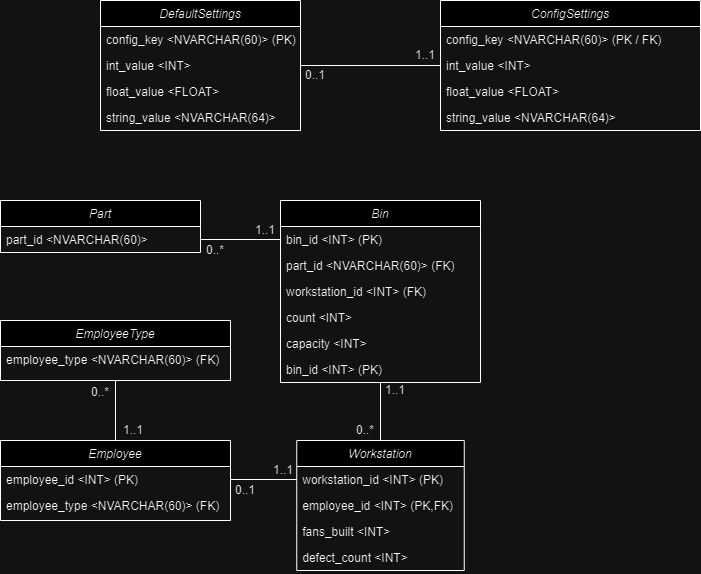

The diagram above was exported from draw.io. Its source (the exported page's mxGraphModel, read from the mxfile embedded in the PNG):
<mxGraphModel dx="1434" dy="750" grid="1" gridSize="10" guides="1" tooltips="1" connect="1" arrows="1" fold="1" page="1" pageScale="1" pageWidth="827" pageHeight="1169" math="0" shadow="0">
  <root>
    <mxCell id="WIyWlLk6GJQsqaUBKTNV-0" />
    <mxCell id="WIyWlLk6GJQsqaUBKTNV-1" parent="WIyWlLk6GJQsqaUBKTNV-0" />
    <mxCell id="zkfFHV4jXpPFQw0GAbJ--0" value="DefaultSettings" style="swimlane;fontStyle=2;align=center;verticalAlign=top;childLayout=stackLayout;horizontal=1;startSize=26;horizontalStack=0;resizeParent=1;resizeLast=0;collapsible=1;marginBottom=0;rounded=0;shadow=0;strokeWidth=1;" parent="WIyWlLk6GJQsqaUBKTNV-1" vertex="1">
      <mxGeometry x="120" y="120" width="200" height="130" as="geometry">
        <mxRectangle x="230" y="140" width="160" height="26" as="alternateBounds" />
      </mxGeometry>
    </mxCell>
    <mxCell id="zkfFHV4jXpPFQw0GAbJ--1" value="config_key &lt;NVARCHAR(60)&gt; (PK)" style="text;align=left;verticalAlign=top;spacingLeft=4;spacingRight=4;overflow=hidden;rotatable=0;points=[[0,0.5],[1,0.5]];portConstraint=eastwest;" parent="zkfFHV4jXpPFQw0GAbJ--0" vertex="1">
      <mxGeometry y="26" width="200" height="26" as="geometry" />
    </mxCell>
    <mxCell id="zkfFHV4jXpPFQw0GAbJ--2" value="int_value &lt;INT&gt;" style="text;align=left;verticalAlign=top;spacingLeft=4;spacingRight=4;overflow=hidden;rotatable=0;points=[[0,0.5],[1,0.5]];portConstraint=eastwest;rounded=0;shadow=0;html=0;" parent="zkfFHV4jXpPFQw0GAbJ--0" vertex="1">
      <mxGeometry y="52" width="200" height="26" as="geometry" />
    </mxCell>
    <mxCell id="zkfFHV4jXpPFQw0GAbJ--3" value="float_value &lt;FLOAT&gt;" style="text;align=left;verticalAlign=top;spacingLeft=4;spacingRight=4;overflow=hidden;rotatable=0;points=[[0,0.5],[1,0.5]];portConstraint=eastwest;rounded=0;shadow=0;html=0;" parent="zkfFHV4jXpPFQw0GAbJ--0" vertex="1">
      <mxGeometry y="78" width="200" height="26" as="geometry" />
    </mxCell>
    <mxCell id="sq6lID1wzZtVoHkKCFSD-0" value="string_value &lt;NVARCHAR(64)&gt;" style="text;align=left;verticalAlign=top;spacingLeft=4;spacingRight=4;overflow=hidden;rotatable=0;points=[[0,0.5],[1,0.5]];portConstraint=eastwest;rounded=0;shadow=0;html=0;" parent="zkfFHV4jXpPFQw0GAbJ--0" vertex="1">
      <mxGeometry y="104" width="200" height="26" as="geometry" />
    </mxCell>
    <mxCell id="sq6lID1wzZtVoHkKCFSD-1" value="ConfigSettings" style="swimlane;fontStyle=2;align=center;verticalAlign=top;childLayout=stackLayout;horizontal=1;startSize=26;horizontalStack=0;resizeParent=1;resizeLast=0;collapsible=1;marginBottom=0;rounded=0;shadow=0;strokeWidth=1;" parent="WIyWlLk6GJQsqaUBKTNV-1" vertex="1">
      <mxGeometry x="460" y="120" width="260" height="130" as="geometry">
        <mxRectangle x="230" y="140" width="160" height="26" as="alternateBounds" />
      </mxGeometry>
    </mxCell>
    <mxCell id="sq6lID1wzZtVoHkKCFSD-2" value="config_key &lt;NVARCHAR(60)&gt; (PK / FK)" style="text;align=left;verticalAlign=top;spacingLeft=4;spacingRight=4;overflow=hidden;rotatable=0;points=[[0,0.5],[1,0.5]];portConstraint=eastwest;" parent="sq6lID1wzZtVoHkKCFSD-1" vertex="1">
      <mxGeometry y="26" width="260" height="26" as="geometry" />
    </mxCell>
    <mxCell id="sq6lID1wzZtVoHkKCFSD-3" value="int_value &lt;INT&gt;" style="text;align=left;verticalAlign=top;spacingLeft=4;spacingRight=4;overflow=hidden;rotatable=0;points=[[0,0.5],[1,0.5]];portConstraint=eastwest;rounded=0;shadow=0;html=0;" parent="sq6lID1wzZtVoHkKCFSD-1" vertex="1">
      <mxGeometry y="52" width="260" height="26" as="geometry" />
    </mxCell>
    <mxCell id="sq6lID1wzZtVoHkKCFSD-4" value="float_value &lt;FLOAT&gt;" style="text;align=left;verticalAlign=top;spacingLeft=4;spacingRight=4;overflow=hidden;rotatable=0;points=[[0,0.5],[1,0.5]];portConstraint=eastwest;rounded=0;shadow=0;html=0;" parent="sq6lID1wzZtVoHkKCFSD-1" vertex="1">
      <mxGeometry y="78" width="260" height="26" as="geometry" />
    </mxCell>
    <mxCell id="sq6lID1wzZtVoHkKCFSD-5" value="string_value &lt;NVARCHAR(64)&gt;" style="text;align=left;verticalAlign=top;spacingLeft=4;spacingRight=4;overflow=hidden;rotatable=0;points=[[0,0.5],[1,0.5]];portConstraint=eastwest;rounded=0;shadow=0;html=0;" parent="sq6lID1wzZtVoHkKCFSD-1" vertex="1">
      <mxGeometry y="104" width="260" height="26" as="geometry" />
    </mxCell>
    <mxCell id="sq6lID1wzZtVoHkKCFSD-7" style="edgeStyle=orthogonalEdgeStyle;rounded=0;orthogonalLoop=1;jettySize=auto;html=1;exitX=1;exitY=0.5;exitDx=0;exitDy=0;endArrow=none;endFill=0;" parent="WIyWlLk6GJQsqaUBKTNV-1" source="zkfFHV4jXpPFQw0GAbJ--2" target="sq6lID1wzZtVoHkKCFSD-3" edge="1">
      <mxGeometry relative="1" as="geometry" />
    </mxCell>
    <mxCell id="sq6lID1wzZtVoHkKCFSD-8" value="0..1" style="text;html=1;strokeColor=none;fillColor=none;align=center;verticalAlign=middle;whiteSpace=wrap;rounded=0;" parent="WIyWlLk6GJQsqaUBKTNV-1" vertex="1">
      <mxGeometry x="320" y="190" width="30" height="10" as="geometry" />
    </mxCell>
    <mxCell id="sq6lID1wzZtVoHkKCFSD-9" value="1..1" style="text;html=1;strokeColor=none;fillColor=none;align=center;verticalAlign=middle;whiteSpace=wrap;rounded=0;" parent="WIyWlLk6GJQsqaUBKTNV-1" vertex="1">
      <mxGeometry x="430" y="170" width="30" height="10" as="geometry" />
    </mxCell>
    <mxCell id="sq6lID1wzZtVoHkKCFSD-10" value="Part" style="swimlane;fontStyle=2;align=center;verticalAlign=top;childLayout=stackLayout;horizontal=1;startSize=26;horizontalStack=0;resizeParent=1;resizeLast=0;collapsible=1;marginBottom=0;rounded=0;shadow=0;strokeWidth=1;" parent="WIyWlLk6GJQsqaUBKTNV-1" vertex="1">
      <mxGeometry x="20" y="320" width="200" height="52" as="geometry">
        <mxRectangle x="230" y="140" width="160" height="26" as="alternateBounds" />
      </mxGeometry>
    </mxCell>
    <mxCell id="sq6lID1wzZtVoHkKCFSD-11" value="part_id &lt;NVARCHAR(60)&gt;" style="text;align=left;verticalAlign=top;spacingLeft=4;spacingRight=4;overflow=hidden;rotatable=0;points=[[0,0.5],[1,0.5]];portConstraint=eastwest;" parent="sq6lID1wzZtVoHkKCFSD-10" vertex="1">
      <mxGeometry y="26" width="200" height="26" as="geometry" />
    </mxCell>
    <mxCell id="sq6lID1wzZtVoHkKCFSD-15" value="Bin" style="swimlane;fontStyle=2;align=center;verticalAlign=top;childLayout=stackLayout;horizontal=1;startSize=26;horizontalStack=0;resizeParent=1;resizeLast=0;collapsible=1;marginBottom=0;rounded=0;shadow=0;strokeWidth=1;" parent="WIyWlLk6GJQsqaUBKTNV-1" vertex="1">
      <mxGeometry x="300" y="320" width="200" height="182" as="geometry">
        <mxRectangle x="230" y="140" width="160" height="26" as="alternateBounds" />
      </mxGeometry>
    </mxCell>
    <mxCell id="sq6lID1wzZtVoHkKCFSD-16" value="bin_id &lt;INT&gt; (PK)" style="text;align=left;verticalAlign=top;spacingLeft=4;spacingRight=4;overflow=hidden;rotatable=0;points=[[0,0.5],[1,0.5]];portConstraint=eastwest;" parent="sq6lID1wzZtVoHkKCFSD-15" vertex="1">
      <mxGeometry y="26" width="200" height="26" as="geometry" />
    </mxCell>
    <mxCell id="sq6lID1wzZtVoHkKCFSD-18" value="part_id &lt;NVARCHAR(60)&gt; (FK)" style="text;align=left;verticalAlign=top;spacingLeft=4;spacingRight=4;overflow=hidden;rotatable=0;points=[[0,0.5],[1,0.5]];portConstraint=eastwest;" parent="sq6lID1wzZtVoHkKCFSD-15" vertex="1">
      <mxGeometry y="52" width="200" height="26" as="geometry" />
    </mxCell>
    <mxCell id="sq6lID1wzZtVoHkKCFSD-50" value="workstation_id &lt;INT&gt; (FK)" style="text;align=left;verticalAlign=top;spacingLeft=4;spacingRight=4;overflow=hidden;rotatable=0;points=[[0,0.5],[1,0.5]];portConstraint=eastwest;" parent="sq6lID1wzZtVoHkKCFSD-15" vertex="1">
      <mxGeometry y="78" width="200" height="26" as="geometry" />
    </mxCell>
    <mxCell id="sq6lID1wzZtVoHkKCFSD-19" value="count &lt;INT&gt;" style="text;align=left;verticalAlign=top;spacingLeft=4;spacingRight=4;overflow=hidden;rotatable=0;points=[[0,0.5],[1,0.5]];portConstraint=eastwest;" parent="sq6lID1wzZtVoHkKCFSD-15" vertex="1">
      <mxGeometry y="104" width="200" height="26" as="geometry" />
    </mxCell>
    <mxCell id="sq6lID1wzZtVoHkKCFSD-20" value="capacity &lt;INT&gt;" style="text;align=left;verticalAlign=top;spacingLeft=4;spacingRight=4;overflow=hidden;rotatable=0;points=[[0,0.5],[1,0.5]];portConstraint=eastwest;" parent="sq6lID1wzZtVoHkKCFSD-15" vertex="1">
      <mxGeometry y="130" width="200" height="26" as="geometry" />
    </mxCell>
    <mxCell id="sq6lID1wzZtVoHkKCFSD-48" value="bin_id &lt;INT&gt; (PK)" style="text;align=left;verticalAlign=top;spacingLeft=4;spacingRight=4;overflow=hidden;rotatable=0;points=[[0,0.5],[1,0.5]];portConstraint=eastwest;" parent="sq6lID1wzZtVoHkKCFSD-15" vertex="1">
      <mxGeometry y="156" width="200" height="26" as="geometry" />
    </mxCell>
    <mxCell id="sq6lID1wzZtVoHkKCFSD-21" style="edgeStyle=orthogonalEdgeStyle;rounded=0;orthogonalLoop=1;jettySize=auto;html=1;exitX=1;exitY=0.5;exitDx=0;exitDy=0;entryX=0;entryY=0.5;entryDx=0;entryDy=0;endArrow=none;endFill=0;" parent="WIyWlLk6GJQsqaUBKTNV-1" source="sq6lID1wzZtVoHkKCFSD-11" target="sq6lID1wzZtVoHkKCFSD-16" edge="1">
      <mxGeometry relative="1" as="geometry" />
    </mxCell>
    <mxCell id="sq6lID1wzZtVoHkKCFSD-52" style="edgeStyle=orthogonalEdgeStyle;rounded=0;orthogonalLoop=1;jettySize=auto;html=1;exitX=0.5;exitY=0;exitDx=0;exitDy=0;entryX=0.5;entryY=1;entryDx=0;entryDy=0;endArrow=none;endFill=0;" parent="WIyWlLk6GJQsqaUBKTNV-1" source="sq6lID1wzZtVoHkKCFSD-22" target="sq6lID1wzZtVoHkKCFSD-28" edge="1">
      <mxGeometry relative="1" as="geometry" />
    </mxCell>
    <mxCell id="sq6lID1wzZtVoHkKCFSD-22" value="Employee" style="swimlane;fontStyle=2;align=center;verticalAlign=top;childLayout=stackLayout;horizontal=1;startSize=26;horizontalStack=0;resizeParent=1;resizeLast=0;collapsible=1;marginBottom=0;rounded=0;shadow=0;strokeWidth=1;" parent="WIyWlLk6GJQsqaUBKTNV-1" vertex="1">
      <mxGeometry x="20" y="560" width="230" height="80" as="geometry">
        <mxRectangle x="230" y="140" width="160" height="26" as="alternateBounds" />
      </mxGeometry>
    </mxCell>
    <mxCell id="sq6lID1wzZtVoHkKCFSD-23" value="employee_id &lt;INT&gt; (PK)" style="text;align=left;verticalAlign=top;spacingLeft=4;spacingRight=4;overflow=hidden;rotatable=0;points=[[0,0.5],[1,0.5]];portConstraint=eastwest;" parent="sq6lID1wzZtVoHkKCFSD-22" vertex="1">
      <mxGeometry y="26" width="230" height="26" as="geometry" />
    </mxCell>
    <mxCell id="sq6lID1wzZtVoHkKCFSD-24" value="employee_type &lt;NVARCHAR(60)&gt; (FK)" style="text;align=left;verticalAlign=top;spacingLeft=4;spacingRight=4;overflow=hidden;rotatable=0;points=[[0,0.5],[1,0.5]];portConstraint=eastwest;" parent="sq6lID1wzZtVoHkKCFSD-22" vertex="1">
      <mxGeometry y="52" width="230" height="26" as="geometry" />
    </mxCell>
    <mxCell id="sq6lID1wzZtVoHkKCFSD-28" value="EmployeeType" style="swimlane;fontStyle=2;align=center;verticalAlign=top;childLayout=stackLayout;horizontal=1;startSize=26;horizontalStack=0;resizeParent=1;resizeLast=0;collapsible=1;marginBottom=0;rounded=0;shadow=0;strokeWidth=1;" parent="WIyWlLk6GJQsqaUBKTNV-1" vertex="1">
      <mxGeometry x="20" y="440" width="230" height="60" as="geometry">
        <mxRectangle x="230" y="140" width="160" height="26" as="alternateBounds" />
      </mxGeometry>
    </mxCell>
    <mxCell id="sq6lID1wzZtVoHkKCFSD-30" value="employee_type &lt;NVARCHAR(60)&gt; (FK)" style="text;align=left;verticalAlign=top;spacingLeft=4;spacingRight=4;overflow=hidden;rotatable=0;points=[[0,0.5],[1,0.5]];portConstraint=eastwest;" parent="sq6lID1wzZtVoHkKCFSD-28" vertex="1">
      <mxGeometry y="26" width="230" height="26" as="geometry" />
    </mxCell>
    <mxCell id="sq6lID1wzZtVoHkKCFSD-36" style="edgeStyle=orthogonalEdgeStyle;rounded=0;orthogonalLoop=1;jettySize=auto;html=1;exitX=0.5;exitY=0;exitDx=0;exitDy=0;entryX=0.5;entryY=1;entryDx=0;entryDy=0;endArrow=none;endFill=0;" parent="WIyWlLk6GJQsqaUBKTNV-1" source="sq6lID1wzZtVoHkKCFSD-32" target="sq6lID1wzZtVoHkKCFSD-15" edge="1">
      <mxGeometry relative="1" as="geometry" />
    </mxCell>
    <mxCell id="sq6lID1wzZtVoHkKCFSD-32" value="Workstation" style="swimlane;fontStyle=2;align=center;verticalAlign=top;childLayout=stackLayout;horizontal=1;startSize=26;horizontalStack=0;resizeParent=1;resizeLast=0;collapsible=1;marginBottom=0;rounded=0;shadow=0;strokeWidth=1;" parent="WIyWlLk6GJQsqaUBKTNV-1" vertex="1">
      <mxGeometry x="316.25" y="560" width="167.5" height="130" as="geometry">
        <mxRectangle x="230" y="140" width="160" height="26" as="alternateBounds" />
      </mxGeometry>
    </mxCell>
    <mxCell id="sq6lID1wzZtVoHkKCFSD-33" value="workstation_id &lt;INT&gt; (PK)" style="text;align=left;verticalAlign=top;spacingLeft=4;spacingRight=4;overflow=hidden;rotatable=0;points=[[0,0.5],[1,0.5]];portConstraint=eastwest;" parent="sq6lID1wzZtVoHkKCFSD-32" vertex="1">
      <mxGeometry y="26" width="167.5" height="26" as="geometry" />
    </mxCell>
    <mxCell id="sq6lID1wzZtVoHkKCFSD-40" value="employee_id &lt;INT&gt; (PK,FK)" style="text;align=left;verticalAlign=top;spacingLeft=4;spacingRight=4;overflow=hidden;rotatable=0;points=[[0,0.5],[1,0.5]];portConstraint=eastwest;" parent="sq6lID1wzZtVoHkKCFSD-32" vertex="1">
      <mxGeometry y="52" width="167.5" height="26" as="geometry" />
    </mxCell>
    <mxCell id="sq6lID1wzZtVoHkKCFSD-42" value="fans_built &lt;INT&gt;" style="text;align=left;verticalAlign=top;spacingLeft=4;spacingRight=4;overflow=hidden;rotatable=0;points=[[0,0.5],[1,0.5]];portConstraint=eastwest;" parent="sq6lID1wzZtVoHkKCFSD-32" vertex="1">
      <mxGeometry y="78" width="167.5" height="26" as="geometry" />
    </mxCell>
    <mxCell id="sq6lID1wzZtVoHkKCFSD-43" value="defect_count &lt;INT&gt;" style="text;align=left;verticalAlign=top;spacingLeft=4;spacingRight=4;overflow=hidden;rotatable=0;points=[[0,0.5],[1,0.5]];portConstraint=eastwest;" parent="sq6lID1wzZtVoHkKCFSD-32" vertex="1">
      <mxGeometry y="104" width="167.5" height="26" as="geometry" />
    </mxCell>
    <mxCell id="sq6lID1wzZtVoHkKCFSD-39" style="edgeStyle=orthogonalEdgeStyle;rounded=0;orthogonalLoop=1;jettySize=auto;html=1;exitX=1;exitY=0.5;exitDx=0;exitDy=0;entryX=0;entryY=0.5;entryDx=0;entryDy=0;endArrow=none;endFill=0;" parent="WIyWlLk6GJQsqaUBKTNV-1" source="sq6lID1wzZtVoHkKCFSD-23" target="sq6lID1wzZtVoHkKCFSD-33" edge="1">
      <mxGeometry relative="1" as="geometry" />
    </mxCell>
    <mxCell id="sq6lID1wzZtVoHkKCFSD-44" value="0..*" style="text;html=1;strokeColor=none;fillColor=none;align=center;verticalAlign=middle;whiteSpace=wrap;rounded=0;" parent="WIyWlLk6GJQsqaUBKTNV-1" vertex="1">
      <mxGeometry x="220" y="360" width="30" height="20" as="geometry" />
    </mxCell>
    <mxCell id="sq6lID1wzZtVoHkKCFSD-46" value="1..1" style="text;html=1;strokeColor=none;fillColor=none;align=center;verticalAlign=middle;whiteSpace=wrap;rounded=0;" parent="WIyWlLk6GJQsqaUBKTNV-1" vertex="1">
      <mxGeometry x="270" y="340" width="30" height="20" as="geometry" />
    </mxCell>
    <mxCell id="sq6lID1wzZtVoHkKCFSD-47" value="1..1" style="text;html=1;strokeColor=none;fillColor=none;align=center;verticalAlign=middle;whiteSpace=wrap;rounded=0;" parent="WIyWlLk6GJQsqaUBKTNV-1" vertex="1">
      <mxGeometry x="400" y="500" width="30" height="20" as="geometry" />
    </mxCell>
    <mxCell id="sq6lID1wzZtVoHkKCFSD-53" value="0..*" style="text;html=1;strokeColor=none;fillColor=none;align=center;verticalAlign=middle;whiteSpace=wrap;rounded=0;" parent="WIyWlLk6GJQsqaUBKTNV-1" vertex="1">
      <mxGeometry x="370" y="540" width="30" height="20" as="geometry" />
    </mxCell>
    <mxCell id="sq6lID1wzZtVoHkKCFSD-54" value="0..1" style="text;html=1;strokeColor=none;fillColor=none;align=center;verticalAlign=middle;whiteSpace=wrap;rounded=0;" parent="WIyWlLk6GJQsqaUBKTNV-1" vertex="1">
      <mxGeometry x="250" y="600" width="30" height="20" as="geometry" />
    </mxCell>
    <mxCell id="sq6lID1wzZtVoHkKCFSD-55" value="1..1" style="text;html=1;strokeColor=none;fillColor=none;align=center;verticalAlign=middle;whiteSpace=wrap;rounded=0;" parent="WIyWlLk6GJQsqaUBKTNV-1" vertex="1">
      <mxGeometry x="290" y="580" width="26.25" height="20" as="geometry" />
    </mxCell>
    <mxCell id="sq6lID1wzZtVoHkKCFSD-56" value="1..1" style="text;html=1;strokeColor=none;fillColor=none;align=center;verticalAlign=middle;whiteSpace=wrap;rounded=0;" parent="WIyWlLk6GJQsqaUBKTNV-1" vertex="1">
      <mxGeometry x="140" y="540" width="26.25" height="20" as="geometry" />
    </mxCell>
    <mxCell id="sq6lID1wzZtVoHkKCFSD-57" value="0..*" style="text;html=1;strokeColor=none;fillColor=none;align=center;verticalAlign=middle;whiteSpace=wrap;rounded=0;" parent="WIyWlLk6GJQsqaUBKTNV-1" vertex="1">
      <mxGeometry x="105" y="502" width="30" height="20" as="geometry" />
    </mxCell>
  </root>
</mxGraphModel>